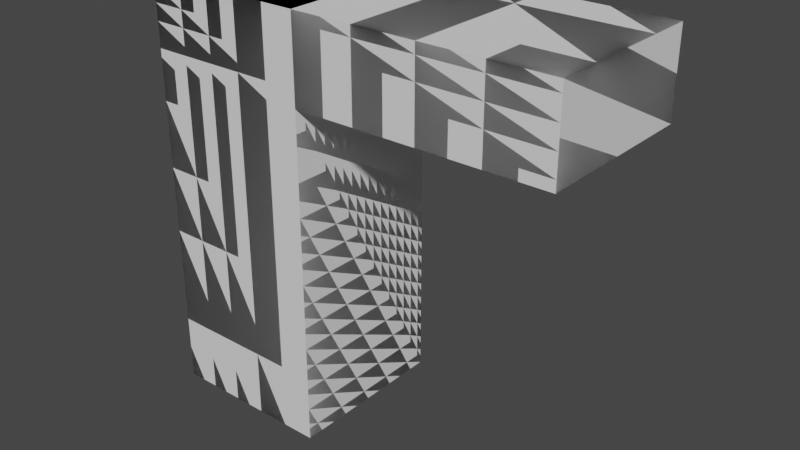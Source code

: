 # Source: concave.blend  (saved by Blender 3.5.10; exported with 4.5.12 LTS)
import bpy
from mathutils import Matrix  # noqa: F401  (used for matrix-valued properties, if any)

bpy.ops.wm.read_factory_settings(use_empty=True)
scene = bpy.context.scene
scene.name = 'Scene'

# ---- collections
col_collection = bpy.data.collections.new('Collection'); scene.collection.children.link(col_collection)

# ---- world
world_world = bpy.data.worlds.new('World'); scene.world = world_world
world_world.use_nodes = True; world_world.node_tree.nodes.clear()
_N = world_world.node_tree.nodes; _L = world_world.node_tree.links
n0 = _N.new('ShaderNodeOutputWorld'); n0.name = 'World Output'; n0.location = (300, 300)
n1 = _N.new('ShaderNodeBackground'); n1.name = 'Background'; n1.location = (10, 300)
n1.inputs[0].default_value = (0.05088, 0.05088, 0.05088, 1.0)
_L.new(n1.outputs[0], n0.inputs[0])
n0.is_active_output = True
world_world.color = (0.05088, 0.05088, 0.05088)
world_world.use_sun_shadow = False
world_world.sun_shadow_jitter_overblur = 0.0

# ---- meshes
me_cube = bpy.data.meshes.new('Cube')
me_cube.from_pydata([(-1.0, -1.0, -2.5), (-1.0, -1.0, 2.5), (-1.0, 1.0, -2.5), (-1.0, 1.0, 2.5), (1.0, -1.0, -2.5), (1.0, -1.0, 2.5), (1.0, 1.0, -2.5), (1.0, 1.0, 2.5), (-1.0, -1.0, 1.5), (-1.0, 1.0, 1.5), (1.0, 1.0, 1.5), (1.0, -1.0, 1.5), (4.0, 1.0, 2.5), (4.0, -1.0, 2.5), (4.0, 1.0, 1.5), (4.0, -1.0, 1.5)], [], [(8, 1, 3, 9), (9, 3, 7, 10), (5, 11, 15, 13), (11, 5, 1, 8), (2, 6, 4, 0), (7, 3, 1, 5), (4, 11, 8, 0), (6, 10, 11, 4), (2, 9, 10, 6), (0, 8, 9, 2), (14, 12, 13, 15), (7, 5, 13, 12), (10, 7, 12, 14), (11, 10, 14, 15)])
_uv = me_cube.uv_layers.new(name='UVMap')
_uv.uv.foreach_set('vector', [0.5574, 0.0, 0.625, 0.0, 0.625, 0.25, 0.5574, 0.25, 0.5574, 0.25, 0.625, 0.25, 0.625, 0.5, 0.5574, 0.5, 0.625, 0.75, 0.5574, 0.75, 0.5574, 0.75, 0.625, 0.75, 0.5574, 0.75, 0.625, 0.75, 0.625, 1.0, 0.5574, 1.0, 0.125, 0.5, 0.375, 0.5, 0.375, 0.75, 0.125, 0.75, 0.625, 0.5, 0.875, 0.5, 0.875, 0.75, 0.625, 0.75, 0.375, 0.75, 0.5574, 0.75, 0.5574, 1.0, 0.375, 1.0, 0.375, 0.5, 0.5574, 0.5, 0.5574, 0.75, 0.375, 0.75, 0.375, 0.25, 0.5574, 0.25, 0.5574, 0.5, 0.375, 0.5, 0.375, 0.0, 0.5574, 0.0, 0.5574, 0.25, 0.375, 0.25, 0.5574, 0.5, 0.625, 0.5, 0.625, 0.75, 0.5574, 0.75, 0.625, 0.5, 0.625, 0.75, 0.625, 0.75, 0.625, 0.5, 0.5574, 0.5, 0.625, 0.5, 0.625, 0.5, 0.5574, 0.5, 0.5574, 0.75, 0.5574, 0.5, 0.5574, 0.5, 0.5574, 0.75])
me_cube.update()
me_cube_001 = bpy.data.meshes.new('Cube.001')
me_cube_001.from_pydata([(-1.0, -1.0, -2.5), (-1.0, -1.0, 2.5), (-1.0, 1.0, -2.5), (-1.0, 1.0, 2.5), (1.0, -1.0, -2.5), (1.0, -1.0, 2.5), (1.0, 1.0, -2.5), (1.0, 1.0, 2.5), (-1.0, -1.0, 1.5), (-1.0, 1.0, 1.5), (1.0, 1.0, 1.5), (1.0, -1.0, 1.5)], [], [(8, 1, 3, 9), (9, 3, 7, 10), (11, 5, 1, 8), (2, 6, 4, 0), (7, 3, 1, 5), (4, 11, 8, 0), (6, 10, 11, 4), (2, 9, 10, 6), (0, 8, 9, 2)])
_uv = me_cube_001.uv_layers.new(name='UVMap')
_uv.uv.foreach_set('vector', [0.5574, 0.0, 0.625, 0.0, 0.625, 0.25, 0.5574, 0.25, 0.5574, 0.25, 0.625, 0.25, 0.625, 0.5, 0.5574, 0.5, 0.5574, 0.75, 0.625, 0.75, 0.625, 1.0, 0.5574, 1.0, 0.125, 0.5, 0.375, 0.5, 0.375, 0.75, 0.125, 0.75, 0.625, 0.5, 0.875, 0.5, 0.875, 0.75, 0.625, 0.75, 0.375, 0.75, 0.5574, 0.75, 0.5574, 1.0, 0.375, 1.0, 0.375, 0.5, 0.5574, 0.5, 0.5574, 0.75, 0.375, 0.75, 0.375, 0.25, 0.5574, 0.25, 0.5574, 0.5, 0.375, 0.5, 0.375, 0.0, 0.5574, 0.0, 0.5574, 0.25, 0.375, 0.25])
me_cube_001.update()
me_cube_002 = bpy.data.meshes.new('Cube.002')
me_cube_002.from_pydata([(1.0, -1.0, 2.5), (1.0, 1.0, 2.5), (1.0, 1.0, 1.5), (1.0, -1.0, 1.5), (4.0, 1.0, 2.5), (4.0, -1.0, 2.5), (4.0, 1.0, 1.5), (4.0, -1.0, 1.5)], [], [(0, 3, 7, 5), (6, 4, 5, 7), (1, 0, 5, 4), (2, 1, 4, 6), (3, 2, 6, 7)])
_uv = me_cube_002.uv_layers.new(name='UVMap')
_uv.uv.foreach_set('vector', [0.625, 0.75, 0.5574, 0.75, 0.5574, 0.75, 0.625, 0.75, 0.5574, 0.5, 0.625, 0.5, 0.625, 0.75, 0.5574, 0.75, 0.625, 0.5, 0.625, 0.75, 0.625, 0.75, 0.625, 0.5, 0.5574, 0.5, 0.625, 0.5, 0.625, 0.5, 0.5574, 0.5, 0.5574, 0.75, 0.5574, 0.5, 0.5574, 0.5, 0.5574, 0.75])
me_cube_002.update()

# ---- objects
ob_anglebracket_rigidmesh = bpy.data.objects.new('AngleBracket-rigidmesh', me_cube)
ob_anglebracket_shapecol = bpy.data.objects.new('AngleBracket-shapecol', me_cube_001)
ob_anglebracket2_shapecol = bpy.data.objects.new('AngleBracket2-shapecol', me_cube_002)

# ---- transforms, parenting, visibility, modifiers, constraints
ob_anglebracket_rigidmesh.location = (0.0, 0.0, 2.5)
ob_anglebracket_rigidmesh.rotation_euler = (-4.74e-14, 3.139e-07, -1.51e-07)
ob_anglebracket_shapecol.parent = ob_anglebracket_rigidmesh
ob_anglebracket_shapecol.matrix_parent_inverse = Matrix(((1.0, -1.51e-07, -3.139e-07, 7.848e-07), (1.51e-07, 1.0, -4.74e-14, 1.185e-13), (3.139e-07, 6.776e-21, 1.0, -2.5), (-0.0, 0.0, -0.0, 1.0)))
ob_anglebracket_shapecol.location = (2.953e-08, 1.479e-08, 2.5)
ob_anglebracket_shapecol.rotation_euler = (-4.74e-14, 3.139e-07, -1.51e-07)
ob_anglebracket_shapecol.display_type = 'WIRE'
ob_anglebracket2_shapecol.parent = ob_anglebracket_rigidmesh
ob_anglebracket2_shapecol.matrix_parent_inverse = Matrix(((1.0, -1.51e-07, -3.139e-07, 7.848e-07), (1.51e-07, 1.0, -4.74e-14, 1.185e-13), (3.139e-07, 6.776e-21, 1.0, -2.5), (-0.0, 0.0, -0.0, 1.0)))
ob_anglebracket2_shapecol.location = (0.0, 0.0, 2.5)
ob_anglebracket2_shapecol.rotation_euler = (-4.74e-14, 3.139e-07, -1.51e-07)
ob_anglebracket2_shapecol.display_type = 'WIRE'

# ---- collection membership
col_collection.objects.link(ob_anglebracket_rigidmesh)
col_collection.objects.link(ob_anglebracket_shapecol)
col_collection.objects.link(ob_anglebracket2_shapecol)

# ---- scene / render settings (as saved in the file)
scene.frame_start = 1; scene.frame_end = 250; scene.frame_set(1)
scene.render.engine = 'BLENDER_EEVEE_NEXT'
scene.cycles.sampling_pattern = 'TABULATED_SOBOL'
scene.view_settings.view_transform = 'Filmic'
scene.unit_settings.scale_length = 0.1
bpy.context.view_layer.update()

# ---- added for rendering (the .blend has no active camera and no usable light): camera, sun
cam_auto = bpy.data.cameras.new('AutoCamera')
cam_auto.lens = 50.0
cam_auto.sensor_width = 36.0
cam_auto.clip_end = 1000.0
ob_auto_camera = bpy.data.objects.new('AutoCamera', cam_auto)
scene.collection.objects.link(ob_auto_camera)
ob_auto_camera.location = (8.29899, -8.15879, 7.93919)
ob_auto_camera.rotation_euler = (1.09748, -7.21219e-08, 0.694738)
scene.camera = ob_auto_camera
light_auto_sun = bpy.data.lights.new('AutoSun', 'SUN')
light_auto_sun.energy = 3.0
light_auto_sun.angle = 0.0523599
ob_auto_sun = bpy.data.objects.new('AutoSun', light_auto_sun)
scene.collection.objects.link(ob_auto_sun)
ob_auto_sun.rotation_euler = (0.872665, 0.174533, 0.523599)
bpy.context.view_layer.update()
